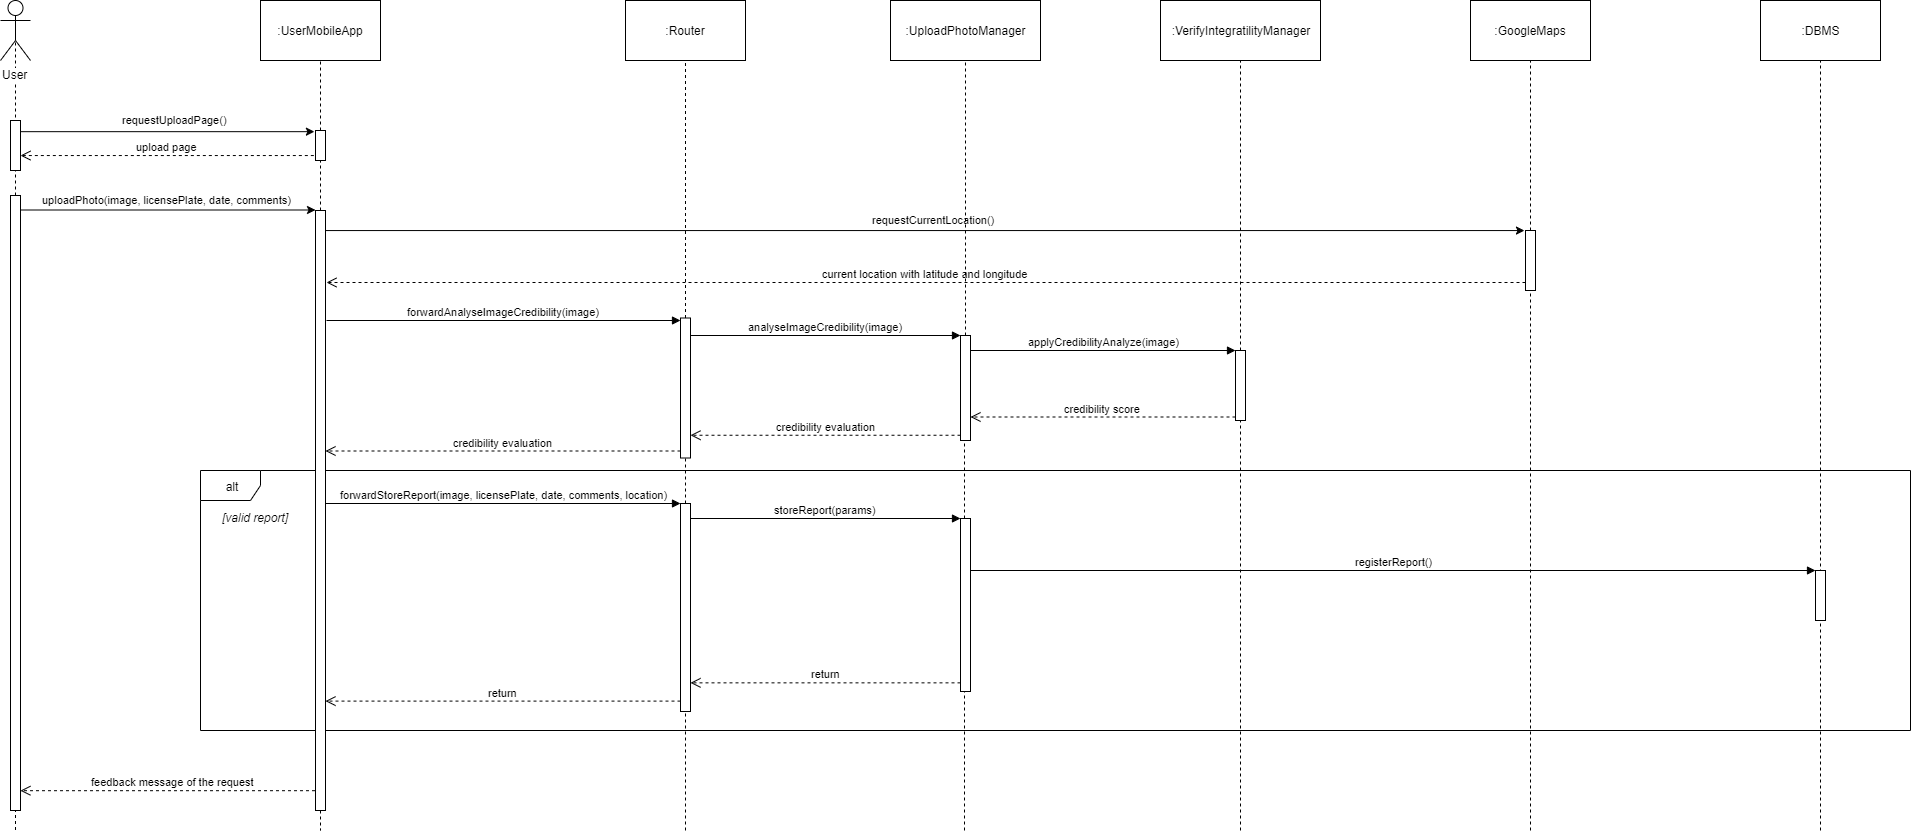

The diagram above was exported from draw.io. Its source (the exported page's mxGraphModel, read from the mxfile embedded in the PNG):
<mxGraphModel dx="1278" dy="580" grid="1" gridSize="10" guides="1" tooltips="1" connect="1" arrows="1" fold="1" page="1" pageScale="1" pageWidth="1100" pageHeight="850" background="#ffffff" math="0" shadow="0">
  <root>
    <mxCell id="0" />
    <mxCell id="1" parent="0" />
    <mxCell id="8H1vObGpf6RHAs2VSaOb-27" value="" style="endArrow=none;dashed=1;html=1;" edge="1" parent="1" target="8H1vObGpf6RHAs2VSaOb-17">
      <mxGeometry width="50" height="50" relative="1" as="geometry">
        <mxPoint x="1064" y="880" as="sourcePoint" />
        <mxPoint x="1064.9651162790697" y="110" as="targetPoint" />
      </mxGeometry>
    </mxCell>
    <mxCell id="uaqM2ry2-1LAeEPNjQeV-32" value="alt" style="shape=umlFrame;whiteSpace=wrap;html=1;width=60;height=30;" parent="1" vertex="1">
      <mxGeometry x="300" y="520" width="1710" height="260" as="geometry" />
    </mxCell>
    <mxCell id="uaqM2ry2-1LAeEPNjQeV-23" value="" style="endArrow=none;dashed=1;html=1;exitX=0.5;exitY=0.5;exitDx=0;exitDy=0;exitPerimeter=0;" parent="1" target="uaqM2ry2-1LAeEPNjQeV-22" edge="1">
      <mxGeometry width="50" height="50" relative="1" as="geometry">
        <mxPoint x="115.00000000000011" y="80" as="sourcePoint" />
        <mxPoint x="115.00000000000011" y="440" as="targetPoint" />
      </mxGeometry>
    </mxCell>
    <mxCell id="uaqM2ry2-1LAeEPNjQeV-2" value="" style="endArrow=none;dashed=1;html=1;exitX=0.5;exitY=0.5;exitDx=0;exitDy=0;exitPerimeter=0;" parent="1" source="uaqM2ry2-1LAeEPNjQeV-22" edge="1">
      <mxGeometry width="50" height="50" relative="1" as="geometry">
        <mxPoint x="115" y="80" as="sourcePoint" />
        <mxPoint x="115" y="880" as="targetPoint" />
      </mxGeometry>
    </mxCell>
    <mxCell id="uaqM2ry2-1LAeEPNjQeV-19" value="" style="html=1;points=[];perimeter=orthogonalPerimeter;" parent="1" vertex="1">
      <mxGeometry x="110" y="170" width="10" height="50" as="geometry" />
    </mxCell>
    <mxCell id="uaqM2ry2-1LAeEPNjQeV-1" value="User" style="shape=umlActor;verticalLabelPosition=bottom;labelBackgroundColor=#ffffff;verticalAlign=top;html=1;" parent="1" vertex="1">
      <mxGeometry x="100" y="50" width="30" height="60" as="geometry" />
    </mxCell>
    <mxCell id="uaqM2ry2-1LAeEPNjQeV-3" value=":UserMobileApp" style="rounded=0;whiteSpace=wrap;html=1;" parent="1" vertex="1">
      <mxGeometry x="360" y="50" width="120" height="60" as="geometry" />
    </mxCell>
    <mxCell id="uaqM2ry2-1LAeEPNjQeV-4" value="" style="endArrow=none;dashed=1;html=1;" parent="1" source="uaqM2ry2-1LAeEPNjQeV-20" target="uaqM2ry2-1LAeEPNjQeV-3" edge="1">
      <mxGeometry width="50" height="50" relative="1" as="geometry">
        <mxPoint x="420" y="440" as="sourcePoint" />
        <mxPoint x="450" y="200" as="targetPoint" />
      </mxGeometry>
    </mxCell>
    <mxCell id="uaqM2ry2-1LAeEPNjQeV-5" value=":Router" style="rounded=0;whiteSpace=wrap;html=1;" parent="1" vertex="1">
      <mxGeometry x="725" y="50" width="120" height="60" as="geometry" />
    </mxCell>
    <mxCell id="uaqM2ry2-1LAeEPNjQeV-6" value="" style="endArrow=none;dashed=1;html=1;" parent="1" source="8H1vObGpf6RHAs2VSaOb-10" target="uaqM2ry2-1LAeEPNjQeV-5" edge="1">
      <mxGeometry width="50" height="50" relative="1" as="geometry">
        <mxPoint x="730" y="1150" as="sourcePoint" />
        <mxPoint x="760" y="200" as="targetPoint" />
      </mxGeometry>
    </mxCell>
    <mxCell id="uaqM2ry2-1LAeEPNjQeV-7" value="" style="endArrow=classic;html=1;entryX=-0.11;entryY=0.039;entryDx=0;entryDy=0;entryPerimeter=0;" parent="1" source="uaqM2ry2-1LAeEPNjQeV-19" target="uaqM2ry2-1LAeEPNjQeV-20" edge="1">
      <mxGeometry width="50" height="50" relative="1" as="geometry">
        <mxPoint x="120" y="181" as="sourcePoint" />
        <mxPoint x="420" y="181" as="targetPoint" />
      </mxGeometry>
    </mxCell>
    <mxCell id="uaqM2ry2-1LAeEPNjQeV-8" value="&lt;font style=&quot;font-size: 11px&quot;&gt;requestUploadPage()&lt;/font&gt;" style="text;html=1;resizable=0;points=[];autosize=1;align=left;verticalAlign=top;spacingTop=-4;" parent="1" vertex="1">
      <mxGeometry x="220" y="160" width="120" height="20" as="geometry" />
    </mxCell>
    <mxCell id="uaqM2ry2-1LAeEPNjQeV-10" value="upload page" style="html=1;verticalAlign=bottom;endArrow=open;dashed=1;endSize=8;exitX=-0.166;exitY=0.535;exitDx=0;exitDy=0;exitPerimeter=0;" parent="1" edge="1">
      <mxGeometry relative="1" as="geometry">
        <mxPoint x="413.34000000000015" y="205.05000000000007" as="sourcePoint" />
        <mxPoint x="120.00000000000011" y="205.05000000000007" as="targetPoint" />
      </mxGeometry>
    </mxCell>
    <mxCell id="uaqM2ry2-1LAeEPNjQeV-11" value="" style="endArrow=classic;html=1;" parent="1" edge="1" source="uaqM2ry2-1LAeEPNjQeV-22">
      <mxGeometry width="50" height="50" relative="1" as="geometry">
        <mxPoint x="120.00000000000011" y="259.5" as="sourcePoint" />
        <mxPoint x="415" y="259.5" as="targetPoint" />
      </mxGeometry>
    </mxCell>
    <mxCell id="uaqM2ry2-1LAeEPNjQeV-13" value="&lt;font style=&quot;font-size: 11px&quot;&gt;uploadPhoto(image, licensePlate, date, comments)&lt;/font&gt;" style="text;html=1;resizable=0;points=[];autosize=1;align=left;verticalAlign=top;spacingTop=-4;" parent="1" vertex="1">
      <mxGeometry x="140" y="240" width="260" height="20" as="geometry" />
    </mxCell>
    <mxCell id="uaqM2ry2-1LAeEPNjQeV-15" value="" style="endArrow=classic;html=1;entryX=-0.103;entryY=0.001;entryDx=0;entryDy=0;entryPerimeter=0;" parent="1" source="uaqM2ry2-1LAeEPNjQeV-24" target="uaqM2ry2-1LAeEPNjQeV-26" edge="1">
      <mxGeometry width="50" height="50" relative="1" as="geometry">
        <mxPoint x="420.0000000000001" y="290" as="sourcePoint" />
        <mxPoint x="730" y="290" as="targetPoint" />
      </mxGeometry>
    </mxCell>
    <mxCell id="uaqM2ry2-1LAeEPNjQeV-16" value="&lt;font style=&quot;font-size: 11px&quot;&gt;requestCurrentLocation()&lt;/font&gt;" style="text;html=1;resizable=0;points=[];autosize=1;align=left;verticalAlign=top;spacingTop=-4;" parent="1" vertex="1">
      <mxGeometry x="970" y="260" width="140" height="20" as="geometry" />
    </mxCell>
    <mxCell id="uaqM2ry2-1LAeEPNjQeV-17" value="current location with latitude and longitude" style="html=1;verticalAlign=bottom;endArrow=open;dashed=1;endSize=8;" parent="1" edge="1" source="uaqM2ry2-1LAeEPNjQeV-26">
      <mxGeometry relative="1" as="geometry">
        <mxPoint x="730" y="333" as="sourcePoint" />
        <mxPoint x="426" y="332" as="targetPoint" />
      </mxGeometry>
    </mxCell>
    <mxCell id="uaqM2ry2-1LAeEPNjQeV-18" value="feedback message of the request" style="html=1;verticalAlign=bottom;endArrow=open;dashed=1;endSize=8;entryX=1.04;entryY=0.598;entryDx=0;entryDy=0;entryPerimeter=0;" parent="1" edge="1">
      <mxGeometry x="-0.0323" relative="1" as="geometry">
        <mxPoint x="414.5" y="840.19" as="sourcePoint" />
        <mxPoint x="119.90000000000009" y="840.19" as="targetPoint" />
        <mxPoint as="offset" />
      </mxGeometry>
    </mxCell>
    <mxCell id="uaqM2ry2-1LAeEPNjQeV-20" value="" style="html=1;points=[];perimeter=orthogonalPerimeter;" parent="1" vertex="1">
      <mxGeometry x="415" y="180" width="10" height="30" as="geometry" />
    </mxCell>
    <mxCell id="uaqM2ry2-1LAeEPNjQeV-21" value="" style="endArrow=none;dashed=1;html=1;" parent="1" source="uaqM2ry2-1LAeEPNjQeV-24" target="uaqM2ry2-1LAeEPNjQeV-20" edge="1">
      <mxGeometry width="50" height="50" relative="1" as="geometry">
        <mxPoint x="420" y="440" as="sourcePoint" />
        <mxPoint x="420" y="110" as="targetPoint" />
      </mxGeometry>
    </mxCell>
    <mxCell id="uaqM2ry2-1LAeEPNjQeV-22" value="" style="html=1;points=[];perimeter=orthogonalPerimeter;" parent="1" vertex="1">
      <mxGeometry x="110" y="245" width="10" height="615" as="geometry" />
    </mxCell>
    <mxCell id="uaqM2ry2-1LAeEPNjQeV-24" value="" style="html=1;points=[];perimeter=orthogonalPerimeter;" parent="1" vertex="1">
      <mxGeometry x="415" y="260" width="10" height="600" as="geometry" />
    </mxCell>
    <mxCell id="uaqM2ry2-1LAeEPNjQeV-25" value="" style="endArrow=none;dashed=1;html=1;" parent="1" edge="1" source="uaqM2ry2-1LAeEPNjQeV-24">
      <mxGeometry width="50" height="50" relative="1" as="geometry">
        <mxPoint x="420" y="560" as="sourcePoint" />
        <mxPoint x="420" y="880" as="targetPoint" />
      </mxGeometry>
    </mxCell>
    <mxCell id="uaqM2ry2-1LAeEPNjQeV-34" value="&lt;i&gt;[valid report]&lt;/i&gt;" style="text;html=1;resizable=0;points=[];autosize=1;align=left;verticalAlign=top;spacingTop=-4;" parent="1" vertex="1">
      <mxGeometry x="320" y="557.5" width="80" height="20" as="geometry" />
    </mxCell>
    <mxCell id="8H1vObGpf6RHAs2VSaOb-1" value=":UploadPhotoManager" style="rounded=0;whiteSpace=wrap;html=1;" vertex="1" parent="1">
      <mxGeometry x="990" y="50" width="150" height="60" as="geometry" />
    </mxCell>
    <mxCell id="8H1vObGpf6RHAs2VSaOb-2" value=":VerifyIntegratilityManager" style="rounded=0;whiteSpace=wrap;html=1;" vertex="1" parent="1">
      <mxGeometry x="1260" y="50" width="160" height="60" as="geometry" />
    </mxCell>
    <mxCell id="8H1vObGpf6RHAs2VSaOb-3" value=":GoogleMaps" style="rounded=0;whiteSpace=wrap;html=1;" vertex="1" parent="1">
      <mxGeometry x="1570" y="50" width="120" height="60" as="geometry" />
    </mxCell>
    <mxCell id="8H1vObGpf6RHAs2VSaOb-4" value="" style="endArrow=none;dashed=1;html=1;" edge="1" parent="1" source="8H1vObGpf6RHAs2VSaOb-17" target="8H1vObGpf6RHAs2VSaOb-1">
      <mxGeometry width="50" height="50" relative="1" as="geometry">
        <mxPoint x="1064" y="940" as="sourcePoint" />
        <mxPoint x="740" y="120" as="targetPoint" />
      </mxGeometry>
    </mxCell>
    <mxCell id="8H1vObGpf6RHAs2VSaOb-5" value="" style="endArrow=none;dashed=1;html=1;" edge="1" parent="1" target="8H1vObGpf6RHAs2VSaOb-2">
      <mxGeometry width="50" height="50" relative="1" as="geometry">
        <mxPoint x="1340" y="880" as="sourcePoint" />
        <mxPoint x="1045" y="120" as="targetPoint" />
      </mxGeometry>
    </mxCell>
    <mxCell id="8H1vObGpf6RHAs2VSaOb-6" value="" style="endArrow=none;dashed=1;html=1;" edge="1" parent="1" source="uaqM2ry2-1LAeEPNjQeV-26" target="8H1vObGpf6RHAs2VSaOb-3">
      <mxGeometry width="50" height="50" relative="1" as="geometry">
        <mxPoint x="1630" y="970" as="sourcePoint" />
        <mxPoint x="1055" y="130" as="targetPoint" />
      </mxGeometry>
    </mxCell>
    <mxCell id="uaqM2ry2-1LAeEPNjQeV-26" value="" style="html=1;points=[];perimeter=orthogonalPerimeter;" parent="1" vertex="1">
      <mxGeometry x="1625" y="280" width="10" height="60" as="geometry" />
    </mxCell>
    <mxCell id="8H1vObGpf6RHAs2VSaOb-7" value="" style="endArrow=none;dashed=1;html=1;" edge="1" parent="1" target="uaqM2ry2-1LAeEPNjQeV-26">
      <mxGeometry width="50" height="50" relative="1" as="geometry">
        <mxPoint x="1630" y="880" as="sourcePoint" />
        <mxPoint x="1630" y="110" as="targetPoint" />
      </mxGeometry>
    </mxCell>
    <mxCell id="8H1vObGpf6RHAs2VSaOb-8" value=":DBMS" style="rounded=0;whiteSpace=wrap;html=1;" vertex="1" parent="1">
      <mxGeometry x="1860" y="50" width="120" height="60" as="geometry" />
    </mxCell>
    <mxCell id="8H1vObGpf6RHAs2VSaOb-9" value="" style="endArrow=none;dashed=1;html=1;" edge="1" parent="1" target="8H1vObGpf6RHAs2VSaOb-8">
      <mxGeometry width="50" height="50" relative="1" as="geometry">
        <mxPoint x="1920" y="880" as="sourcePoint" />
        <mxPoint x="1640" y="120" as="targetPoint" />
      </mxGeometry>
    </mxCell>
    <mxCell id="8H1vObGpf6RHAs2VSaOb-11" value="forwardAnalyseImageCredibility(image)" style="html=1;verticalAlign=bottom;endArrow=block;" edge="1" target="8H1vObGpf6RHAs2VSaOb-10" parent="1">
      <mxGeometry relative="1" as="geometry">
        <mxPoint x="426" y="370.0000000000001" as="sourcePoint" />
        <mxPoint x="726" y="370.0000000000001" as="targetPoint" />
      </mxGeometry>
    </mxCell>
    <mxCell id="8H1vObGpf6RHAs2VSaOb-12" value="credibility evaluation" style="html=1;verticalAlign=bottom;endArrow=open;dashed=1;endSize=8;exitX=0;exitY=0.95;" edge="1" source="8H1vObGpf6RHAs2VSaOb-10" parent="1" target="uaqM2ry2-1LAeEPNjQeV-24">
      <mxGeometry relative="1" as="geometry">
        <mxPoint x="655" y="421" as="targetPoint" />
      </mxGeometry>
    </mxCell>
    <mxCell id="8H1vObGpf6RHAs2VSaOb-10" value="" style="html=1;points=[];perimeter=orthogonalPerimeter;" vertex="1" parent="1">
      <mxGeometry x="780" y="367.5" width="10" height="140" as="geometry" />
    </mxCell>
    <mxCell id="8H1vObGpf6RHAs2VSaOb-16" value="" style="endArrow=none;dashed=1;html=1;" edge="1" parent="1" source="8H1vObGpf6RHAs2VSaOb-20" target="8H1vObGpf6RHAs2VSaOb-10">
      <mxGeometry width="50" height="50" relative="1" as="geometry">
        <mxPoint x="785" y="940" as="sourcePoint" />
        <mxPoint x="730" y="110" as="targetPoint" />
      </mxGeometry>
    </mxCell>
    <mxCell id="8H1vObGpf6RHAs2VSaOb-18" value="analyseImageCredibility(image)" style="html=1;verticalAlign=bottom;endArrow=block;entryX=0;entryY=0;" edge="1" target="8H1vObGpf6RHAs2VSaOb-17" parent="1" source="8H1vObGpf6RHAs2VSaOb-10">
      <mxGeometry relative="1" as="geometry">
        <mxPoint x="1265" y="385" as="sourcePoint" />
      </mxGeometry>
    </mxCell>
    <mxCell id="8H1vObGpf6RHAs2VSaOb-19" value="credibility evaluation" style="html=1;verticalAlign=bottom;endArrow=open;dashed=1;endSize=8;exitX=0;exitY=0.95;" edge="1" source="8H1vObGpf6RHAs2VSaOb-17" parent="1" target="8H1vObGpf6RHAs2VSaOb-10">
      <mxGeometry relative="1" as="geometry">
        <mxPoint x="1265" y="461" as="targetPoint" />
      </mxGeometry>
    </mxCell>
    <mxCell id="8H1vObGpf6RHAs2VSaOb-21" value="forwardStoreReport(image, licensePlate, date, comments, location)" style="html=1;verticalAlign=bottom;endArrow=block;entryX=0;entryY=0;" edge="1" target="8H1vObGpf6RHAs2VSaOb-20" parent="1" source="uaqM2ry2-1LAeEPNjQeV-24">
      <mxGeometry relative="1" as="geometry">
        <mxPoint x="655" y="553" as="sourcePoint" />
      </mxGeometry>
    </mxCell>
    <mxCell id="8H1vObGpf6RHAs2VSaOb-22" value="return" style="html=1;verticalAlign=bottom;endArrow=open;dashed=1;endSize=8;exitX=0;exitY=0.95;" edge="1" source="8H1vObGpf6RHAs2VSaOb-20" parent="1" target="uaqM2ry2-1LAeEPNjQeV-24">
      <mxGeometry relative="1" as="geometry">
        <mxPoint x="655" y="629" as="targetPoint" />
      </mxGeometry>
    </mxCell>
    <mxCell id="8H1vObGpf6RHAs2VSaOb-20" value="" style="html=1;points=[];perimeter=orthogonalPerimeter;" vertex="1" parent="1">
      <mxGeometry x="780" y="553" width="10" height="208" as="geometry" />
    </mxCell>
    <mxCell id="8H1vObGpf6RHAs2VSaOb-23" value="" style="endArrow=none;dashed=1;html=1;" edge="1" parent="1" target="8H1vObGpf6RHAs2VSaOb-20">
      <mxGeometry width="50" height="50" relative="1" as="geometry">
        <mxPoint x="785" y="880" as="sourcePoint" />
        <mxPoint x="785" y="507.5" as="targetPoint" />
      </mxGeometry>
    </mxCell>
    <mxCell id="8H1vObGpf6RHAs2VSaOb-24" value="" style="html=1;points=[];perimeter=orthogonalPerimeter;" vertex="1" parent="1">
      <mxGeometry x="1060" y="568" width="10" height="173" as="geometry" />
    </mxCell>
    <mxCell id="8H1vObGpf6RHAs2VSaOb-25" value="storeReport(params)" style="html=1;verticalAlign=bottom;endArrow=block;entryX=0;entryY=0;" edge="1" target="8H1vObGpf6RHAs2VSaOb-24" parent="1" source="8H1vObGpf6RHAs2VSaOb-20">
      <mxGeometry relative="1" as="geometry">
        <mxPoint x="790" y="567.5000000000002" as="sourcePoint" />
      </mxGeometry>
    </mxCell>
    <mxCell id="8H1vObGpf6RHAs2VSaOb-26" value="return" style="html=1;verticalAlign=bottom;endArrow=open;dashed=1;endSize=8;exitX=0;exitY=0.95;" edge="1" source="8H1vObGpf6RHAs2VSaOb-24" parent="1" target="8H1vObGpf6RHAs2VSaOb-20">
      <mxGeometry relative="1" as="geometry">
        <mxPoint x="790" y="710" as="targetPoint" />
      </mxGeometry>
    </mxCell>
    <mxCell id="8H1vObGpf6RHAs2VSaOb-17" value="" style="html=1;points=[];perimeter=orthogonalPerimeter;" vertex="1" parent="1">
      <mxGeometry x="1060" y="385" width="10" height="105" as="geometry" />
    </mxCell>
    <mxCell id="8H1vObGpf6RHAs2VSaOb-28" value="" style="html=1;points=[];perimeter=orthogonalPerimeter;" vertex="1" parent="1">
      <mxGeometry x="1335" y="400" width="10" height="70" as="geometry" />
    </mxCell>
    <mxCell id="8H1vObGpf6RHAs2VSaOb-29" value="applyCredibilityAnalyze(image)" style="html=1;verticalAlign=bottom;endArrow=block;entryX=0;entryY=0;" edge="1" target="8H1vObGpf6RHAs2VSaOb-28" parent="1" source="8H1vObGpf6RHAs2VSaOb-17">
      <mxGeometry relative="1" as="geometry">
        <mxPoint x="1265" y="400" as="sourcePoint" />
      </mxGeometry>
    </mxCell>
    <mxCell id="8H1vObGpf6RHAs2VSaOb-30" value="credibility score" style="html=1;verticalAlign=bottom;endArrow=open;dashed=1;endSize=8;exitX=0;exitY=0.95;" edge="1" source="8H1vObGpf6RHAs2VSaOb-28" parent="1" target="8H1vObGpf6RHAs2VSaOb-17">
      <mxGeometry relative="1" as="geometry">
        <mxPoint x="1265" y="476" as="targetPoint" />
      </mxGeometry>
    </mxCell>
    <mxCell id="8H1vObGpf6RHAs2VSaOb-31" value="" style="html=1;points=[];perimeter=orthogonalPerimeter;" vertex="1" parent="1">
      <mxGeometry x="1915" y="620" width="10" height="50" as="geometry" />
    </mxCell>
    <mxCell id="8H1vObGpf6RHAs2VSaOb-32" value="registerReport()" style="html=1;verticalAlign=bottom;endArrow=block;entryX=0;entryY=0;" edge="1" target="8H1vObGpf6RHAs2VSaOb-31" parent="1" source="8H1vObGpf6RHAs2VSaOb-24">
      <mxGeometry relative="1" as="geometry">
        <mxPoint x="1845" y="575" as="sourcePoint" />
      </mxGeometry>
    </mxCell>
  </root>
</mxGraphModel>